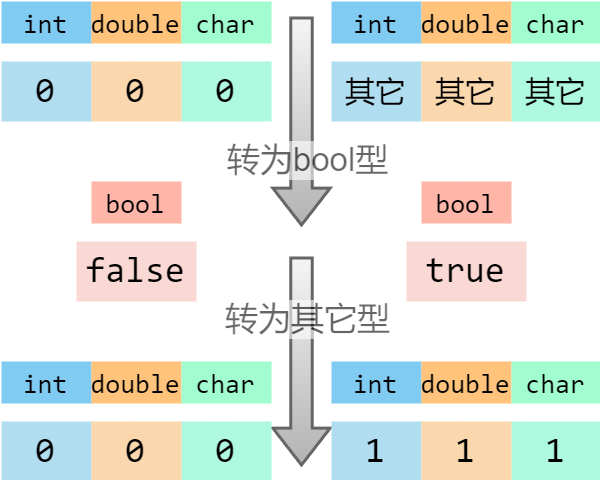

The diagram above was exported from draw.io. Its source (the exported page's mxGraphModel, read from the mxfile embedded in the PNG):
<mxGraphModel dx="977" dy="671" grid="1" gridSize="10" guides="1" tooltips="1" connect="1" arrows="1" fold="1" page="1" pageScale="1" pageWidth="850" pageHeight="1100" math="0" shadow="0">
  <root>
    <mxCell id="0" />
    <mxCell id="1" parent="0" />
    <mxCell id="cRGoLz7t1oIb9Vsy95VB-7" value="&lt;font style=&quot;font-size: 12px;&quot; face=&quot;Consolas&quot;&gt;false&lt;/font&gt;" style="rounded=0;whiteSpace=wrap;html=1;strokeColor=none;fillColor=#fad9d5;" parent="1" vertex="1">
      <mxGeometry x="295" y="200" width="40" height="20" as="geometry" />
    </mxCell>
    <mxCell id="cRGoLz7t1oIb9Vsy95VB-9" value="&lt;font style=&quot;font-size: 12px;&quot; face=&quot;Consolas&quot;&gt;0&lt;/font&gt;" style="rounded=0;whiteSpace=wrap;html=1;strokeColor=none;fillColor=#b1ddf0;" parent="1" vertex="1">
      <mxGeometry x="270" y="140" width="30" height="20" as="geometry" />
    </mxCell>
    <mxCell id="cRGoLz7t1oIb9Vsy95VB-16" value="&lt;font style=&quot;font-size: 12px;&quot; face=&quot;Consolas&quot;&gt;0&lt;/font&gt;" style="rounded=0;whiteSpace=wrap;html=1;strokeColor=none;fillColor=#B0F9E1;" parent="1" vertex="1">
      <mxGeometry x="330" y="140" width="30" height="20" as="geometry" />
    </mxCell>
    <mxCell id="cRGoLz7t1oIb9Vsy95VB-18" value="&lt;font style=&quot;font-size: 12px;&quot; face=&quot;Consolas&quot;&gt;0&lt;/font&gt;" style="rounded=0;whiteSpace=wrap;html=1;strokeColor=none;fillColor=#fad7ac;" parent="1" vertex="1">
      <mxGeometry x="300" y="140" width="30" height="20" as="geometry" />
    </mxCell>
    <mxCell id="G8gevJCpGkjxZ1kMpfPV-13" value="" style="shape=flexArrow;endArrow=classic;html=1;rounded=0;endWidth=10.952380952380953;endSize=3.761904761904762;width=7.142857142857142;fillColor=#f5f5f5;gradientColor=#b3b3b3;strokeColor=#666666;" parent="1" edge="1">
      <mxGeometry width="50" height="50" relative="1" as="geometry">
        <mxPoint x="370" y="125" as="sourcePoint" />
        <mxPoint x="370" y="195" as="targetPoint" />
      </mxGeometry>
    </mxCell>
    <mxCell id="G8gevJCpGkjxZ1kMpfPV-17" value="&lt;font style=&quot;font-size: 11px;&quot;&gt;转为bool型&lt;/font&gt;" style="edgeLabel;html=1;align=center;verticalAlign=middle;resizable=0;points=[];textOpacity=60;" parent="G8gevJCpGkjxZ1kMpfPV-13" vertex="1" connectable="0">
      <mxGeometry x="0.5408" y="1" relative="1" as="geometry">
        <mxPoint y="-7" as="offset" />
      </mxGeometry>
    </mxCell>
    <mxCell id="G8gevJCpGkjxZ1kMpfPV-18" value="" style="shape=flexArrow;endArrow=classic;html=1;rounded=0;endWidth=10.952380952380953;endSize=3.761904761904762;width=7.142857142857142;fillColor=#f5f5f5;gradientColor=#b3b3b3;strokeColor=#666666;" parent="1" edge="1">
      <mxGeometry width="50" height="50" relative="1" as="geometry">
        <mxPoint x="370" y="205" as="sourcePoint" />
        <mxPoint x="370" y="275" as="targetPoint" />
      </mxGeometry>
    </mxCell>
    <mxCell id="G8gevJCpGkjxZ1kMpfPV-19" value="&lt;font style=&quot;font-size: 11px;&quot;&gt;转为其它型&lt;/font&gt;" style="edgeLabel;html=1;align=center;verticalAlign=middle;resizable=0;points=[];textOpacity=60;labelBorderColor=none;labelBackgroundColor=default;" parent="G8gevJCpGkjxZ1kMpfPV-18" vertex="1" connectable="0">
      <mxGeometry x="0.5408" y="1" relative="1" as="geometry">
        <mxPoint y="-34" as="offset" />
      </mxGeometry>
    </mxCell>
    <mxCell id="G8gevJCpGkjxZ1kMpfPV-20" value="&lt;font style=&quot;font-size: 12px;&quot; face=&quot;Consolas&quot;&gt;0&lt;/font&gt;" style="rounded=0;whiteSpace=wrap;html=1;strokeColor=none;fillColor=#b1ddf0;" parent="1" vertex="1">
      <mxGeometry x="270" y="260" width="30" height="20" as="geometry" />
    </mxCell>
    <mxCell id="G8gevJCpGkjxZ1kMpfPV-22" value="&lt;font style=&quot;font-size: 12px;&quot; face=&quot;Consolas&quot;&gt;0&lt;/font&gt;" style="rounded=0;whiteSpace=wrap;html=1;strokeColor=none;fillColor=#B0F9E1;" parent="1" vertex="1">
      <mxGeometry x="330" y="260" width="30" height="20" as="geometry" />
    </mxCell>
    <mxCell id="G8gevJCpGkjxZ1kMpfPV-23" value="&lt;font style=&quot;font-size: 12px;&quot; face=&quot;Consolas&quot;&gt;0&lt;/font&gt;" style="rounded=0;whiteSpace=wrap;html=1;strokeColor=none;fillColor=#fad7ac;" parent="1" vertex="1">
      <mxGeometry x="300" y="260" width="30" height="20" as="geometry" />
    </mxCell>
    <mxCell id="G8gevJCpGkjxZ1kMpfPV-34" value="&lt;font face=&quot;Consolas&quot;&gt;true&lt;/font&gt;" style="rounded=0;whiteSpace=wrap;html=1;strokeColor=none;fillColor=#fad9d5;" parent="1" vertex="1">
      <mxGeometry x="405" y="200" width="40" height="20" as="geometry" />
    </mxCell>
    <mxCell id="G8gevJCpGkjxZ1kMpfPV-35" value="&lt;font face=&quot;Consolas&quot; style=&quot;font-size: 10px;&quot;&gt;其它&lt;/font&gt;" style="rounded=0;whiteSpace=wrap;html=1;strokeColor=none;fillColor=#b1ddf0;fontSize=10;" parent="1" vertex="1">
      <mxGeometry x="380" y="140" width="30" height="20" as="geometry" />
    </mxCell>
    <mxCell id="G8gevJCpGkjxZ1kMpfPV-37" value="&lt;font face=&quot;Consolas&quot; style=&quot;font-size: 10px;&quot;&gt;其它&lt;/font&gt;" style="rounded=0;whiteSpace=wrap;html=1;strokeColor=none;fillColor=#B0F9E1;fontSize=10;" parent="1" vertex="1">
      <mxGeometry x="440" y="140" width="30" height="20" as="geometry" />
    </mxCell>
    <mxCell id="G8gevJCpGkjxZ1kMpfPV-38" value="&lt;font face=&quot;Consolas&quot; style=&quot;font-size: 10px;&quot;&gt;其它&lt;/font&gt;" style="rounded=0;whiteSpace=wrap;html=1;strokeColor=none;fillColor=#fad7ac;fontSize=10;" parent="1" vertex="1">
      <mxGeometry x="410" y="140" width="30" height="20" as="geometry" />
    </mxCell>
    <mxCell id="G8gevJCpGkjxZ1kMpfPV-42" value="&lt;font style=&quot;font-size: 12px;&quot; face=&quot;Consolas&quot;&gt;1&lt;/font&gt;" style="rounded=0;whiteSpace=wrap;html=1;strokeColor=none;fillColor=#b1ddf0;" parent="1" vertex="1">
      <mxGeometry x="380" y="260" width="30" height="20" as="geometry" />
    </mxCell>
    <mxCell id="G8gevJCpGkjxZ1kMpfPV-44" value="&lt;font face=&quot;Consolas&quot;&gt;1&lt;/font&gt;" style="rounded=0;whiteSpace=wrap;html=1;strokeColor=none;fillColor=#B0F9E1;" parent="1" vertex="1">
      <mxGeometry x="440" y="260" width="30" height="20" as="geometry" />
    </mxCell>
    <mxCell id="G8gevJCpGkjxZ1kMpfPV-45" value="&lt;font style=&quot;font-size: 12px;&quot; face=&quot;Consolas&quot;&gt;1&lt;/font&gt;" style="rounded=0;whiteSpace=wrap;html=1;strokeColor=none;fillColor=#fad7ac;" parent="1" vertex="1">
      <mxGeometry x="410" y="260" width="30" height="20" as="geometry" />
    </mxCell>
    <mxCell id="RnIEuLcW1Bak-ZTbcARZ-17" value="&lt;font face=&quot;consolas&quot; style=&quot;font-size: 9px;&quot;&gt;int&lt;/font&gt;" style="text;html=1;strokeColor=none;fillColor=#80cbf2;align=center;verticalAlign=middle;whiteSpace=wrap;rounded=0;gradientColor=none;" parent="1" vertex="1">
      <mxGeometry x="270" y="120" width="30" height="14" as="geometry" />
    </mxCell>
    <mxCell id="RnIEuLcW1Bak-ZTbcARZ-18" value="&lt;font face=&quot;consolas&quot; style=&quot;font-size: 9px;&quot;&gt;double&lt;/font&gt;" style="text;html=1;strokeColor=none;fillColor=#ffc37b;align=center;verticalAlign=middle;whiteSpace=wrap;rounded=0;gradientColor=none;" parent="1" vertex="1">
      <mxGeometry x="300" y="120" width="30" height="14" as="geometry" />
    </mxCell>
    <mxCell id="RnIEuLcW1Bak-ZTbcARZ-19" value="&lt;font face=&quot;consolas&quot; style=&quot;font-size: 9px;&quot;&gt;char&lt;/font&gt;" style="text;html=1;strokeColor=none;fillColor=#a1fcd0;align=center;verticalAlign=middle;whiteSpace=wrap;rounded=0;gradientColor=none;" parent="1" vertex="1">
      <mxGeometry x="330" y="120" width="30" height="14" as="geometry" />
    </mxCell>
    <mxCell id="RnIEuLcW1Bak-ZTbcARZ-20" value="&lt;font face=&quot;consolas&quot; style=&quot;font-size: 9px;&quot;&gt;bool&lt;/font&gt;" style="text;html=1;strokeColor=none;fillColor=#ffb5a8;align=center;verticalAlign=middle;whiteSpace=wrap;rounded=0;gradientColor=none;" parent="1" vertex="1">
      <mxGeometry x="300" y="180" width="30" height="14" as="geometry" />
    </mxCell>
    <mxCell id="pvXkzGobcPxFJ3c1S89C-1" value="&lt;font face=&quot;consolas&quot; style=&quot;font-size: 9px;&quot;&gt;int&lt;/font&gt;" style="text;html=1;strokeColor=none;fillColor=#80cbf2;align=center;verticalAlign=middle;whiteSpace=wrap;rounded=0;gradientColor=none;" parent="1" vertex="1">
      <mxGeometry x="270" y="240" width="30" height="14" as="geometry" />
    </mxCell>
    <mxCell id="pvXkzGobcPxFJ3c1S89C-2" value="&lt;font face=&quot;consolas&quot; style=&quot;font-size: 9px;&quot;&gt;double&lt;/font&gt;" style="text;html=1;strokeColor=none;fillColor=#ffc37b;align=center;verticalAlign=middle;whiteSpace=wrap;rounded=0;gradientColor=none;" parent="1" vertex="1">
      <mxGeometry x="300" y="240" width="30" height="14" as="geometry" />
    </mxCell>
    <mxCell id="pvXkzGobcPxFJ3c1S89C-3" value="&lt;font face=&quot;consolas&quot; style=&quot;font-size: 9px;&quot;&gt;char&lt;/font&gt;" style="text;html=1;strokeColor=none;fillColor=#a1fcd0;align=center;verticalAlign=middle;whiteSpace=wrap;rounded=0;gradientColor=none;" parent="1" vertex="1">
      <mxGeometry x="330" y="240" width="30" height="14" as="geometry" />
    </mxCell>
    <mxCell id="pvXkzGobcPxFJ3c1S89C-4" value="&lt;font face=&quot;consolas&quot; style=&quot;font-size: 9px;&quot;&gt;int&lt;/font&gt;" style="text;html=1;strokeColor=none;fillColor=#80cbf2;align=center;verticalAlign=middle;whiteSpace=wrap;rounded=0;gradientColor=none;" parent="1" vertex="1">
      <mxGeometry x="380" y="120" width="30" height="14" as="geometry" />
    </mxCell>
    <mxCell id="pvXkzGobcPxFJ3c1S89C-5" value="&lt;font face=&quot;consolas&quot; style=&quot;font-size: 9px;&quot;&gt;double&lt;/font&gt;" style="text;html=1;strokeColor=none;fillColor=#ffc37b;align=center;verticalAlign=middle;whiteSpace=wrap;rounded=0;gradientColor=none;" parent="1" vertex="1">
      <mxGeometry x="410" y="120" width="30" height="14" as="geometry" />
    </mxCell>
    <mxCell id="pvXkzGobcPxFJ3c1S89C-6" value="&lt;font face=&quot;consolas&quot; style=&quot;font-size: 9px;&quot;&gt;char&lt;/font&gt;" style="text;html=1;strokeColor=none;fillColor=#a1fcd0;align=center;verticalAlign=middle;whiteSpace=wrap;rounded=0;gradientColor=none;" parent="1" vertex="1">
      <mxGeometry x="440" y="120" width="30" height="14" as="geometry" />
    </mxCell>
    <mxCell id="pvXkzGobcPxFJ3c1S89C-7" value="&lt;font face=&quot;consolas&quot; style=&quot;font-size: 9px;&quot;&gt;bool&lt;/font&gt;" style="text;html=1;strokeColor=none;fillColor=#ffb5a8;align=center;verticalAlign=middle;whiteSpace=wrap;rounded=0;gradientColor=none;" parent="1" vertex="1">
      <mxGeometry x="410" y="180" width="30" height="14" as="geometry" />
    </mxCell>
    <mxCell id="pvXkzGobcPxFJ3c1S89C-8" value="&lt;font face=&quot;consolas&quot; style=&quot;font-size: 9px;&quot;&gt;int&lt;/font&gt;" style="text;html=1;strokeColor=none;fillColor=#80cbf2;align=center;verticalAlign=middle;whiteSpace=wrap;rounded=0;gradientColor=none;" parent="1" vertex="1">
      <mxGeometry x="380" y="240" width="30" height="14" as="geometry" />
    </mxCell>
    <mxCell id="pvXkzGobcPxFJ3c1S89C-9" value="&lt;font face=&quot;consolas&quot; style=&quot;font-size: 9px;&quot;&gt;double&lt;/font&gt;" style="text;html=1;strokeColor=none;fillColor=#ffc37b;align=center;verticalAlign=middle;whiteSpace=wrap;rounded=0;gradientColor=none;" parent="1" vertex="1">
      <mxGeometry x="410" y="240" width="30" height="14" as="geometry" />
    </mxCell>
    <mxCell id="pvXkzGobcPxFJ3c1S89C-10" value="&lt;font face=&quot;consolas&quot; style=&quot;font-size: 9px;&quot;&gt;char&lt;/font&gt;" style="text;html=1;strokeColor=none;fillColor=#a1fcd0;align=center;verticalAlign=middle;whiteSpace=wrap;rounded=0;gradientColor=none;" parent="1" vertex="1">
      <mxGeometry x="440" y="240" width="30" height="14" as="geometry" />
    </mxCell>
  </root>
</mxGraphModel>